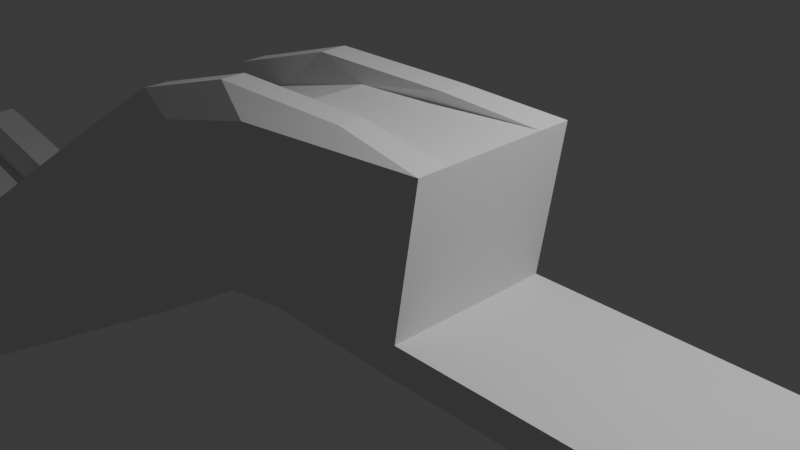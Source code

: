 # Source: slide3.blend  (saved by Blender 4.0.36; exported with 4.5.12 LTS)
import bpy
from mathutils import Matrix  # noqa: F401  (used for matrix-valued properties, if any)

bpy.ops.wm.read_factory_settings(use_empty=True)
scene = bpy.context.scene
scene.name = 'Scene'

# ---- collections
col_collection = bpy.data.collections.new('Collection'); scene.collection.children.link(col_collection)

# ---- world
world_world = bpy.data.worlds.new('World'); scene.world = world_world
world_world.use_nodes = True; world_world.node_tree.nodes.clear()
_N = world_world.node_tree.nodes; _L = world_world.node_tree.links
n0 = _N.new('ShaderNodeOutputWorld'); n0.name = 'World Output'; n0.location = (300, 300)
n1 = _N.new('ShaderNodeBackground'); n1.name = 'Background'; n1.location = (10, 300)
n1.inputs[0].default_value = (0.05088, 0.05088, 0.05088, 1.0)
_L.new(n1.outputs[0], n0.inputs[0])
n0.is_active_output = True
world_world.color = (0.05088, 0.05088, 0.05088)
world_world.use_sun_shadow = False
world_world.sun_shadow_jitter_overblur = 0.0

# ---- cameras
cam_camera = bpy.data.cameras.new('Camera')
cam_camera.clip_end = 100.0
cam_camera.ortho_scale = 7.314

# ---- lights
light_light = bpy.data.lights.new('Light', 'POINT')
light_light.transmission_factor = 0.0
light_light.use_soft_falloff = False
light_light.energy = 1000.0
light_light.shadow_soft_size = 0.1
light_light.shadow_maximum_resolution = 0.006
light_light.use_absolute_resolution = True

# ---- meshes
me_cube_001 = bpy.data.meshes.new('Cube.001')
me_cube_001.from_pydata([(-0.7794, -1.0, -0.9754), (-1.221, -1.0, 0.9754), (-0.7794, 1.0, -0.9754), (-1.221, 1.0, 0.9754), (1.0, -1.0, -1.0), (1.174, -0.8794, 1.097), (1.0, 1.0, -1.0), (1.174, 1.121, 1.097), (1.0, 1.0, -0.6131), (1.0, -1.0, -0.6132), (5.489, 1.0, -0.6131), (5.489, 1.0, -1.0), (5.489, -1.0, -1.0), (5.489, -1.0, -0.6132), (-1.591, 1.0, -1.104), (-1.591, -1.0, -1.104), (-2.636, -1.0, 0.6006), (-2.636, 1.0, 0.6006), (-3.194, 1.0, -2.088), (-3.194, -1.0, -2.088), (-4.24, -1.0, -0.3826), (-4.24, 1.0, -0.3826), (-9.314, 1.0, -5.689), (-9.314, -1.0, -5.689), (-9.099, -1.375, -3.676), (-9.099, 1.375, -3.676), (-11.5, 1.0, -5.524), (-11.5, -1.0, -5.524), (-10.29, -1.654, -3.786), (-10.29, 1.654, -3.786), (-12.1, 1.641, -4.489), (-12.1, -1.641, -4.489), (-12.83, -1.504, -3.104), (-12.83, 1.504, -3.104), (-9.61, 1.498, -3.735), (-9.61, -1.498, -3.735), (-10.28, -1.0, -5.616), (-10.28, 1.0, -5.616), (-6.669, 1.188, -2.029), (-6.669, -1.188, -2.029), (-6.254, -1.0, -3.888), (-6.254, 1.0, -3.888), (-0.7794, -0.6472, -0.9754), (-1.221, -0.6472, 0.9754), (1.0, -0.6472, -1.0), (1.174, -0.5266, 1.097), (1.0, -0.6472, -0.6132), (5.489, -0.6472, -1.0), (5.489, -0.6472, -0.6132), (-1.591, -0.6472, -1.104), (-2.636, -0.6472, 0.6006), (-3.194, -0.6472, -2.088), (-4.24, -0.6472, -0.3826), (-9.314, -0.6472, -5.689), (-9.099, -0.89, -3.676), (-11.5, -0.6472, -5.524), (-10.29, -1.071, -3.786), (-12.1, -1.062, -4.489), (-12.83, -0.9736, -3.104), (-10.28, -0.6472, -5.616), (-9.61, -0.9698, -3.735), (-6.254, -0.6472, -3.888), (-6.669, -0.7686, -2.029), (-1.221, 0.6019, 0.9754), (1.0, 0.6019, -1.0), (1.0, 0.6019, -0.6131), (5.489, 0.6019, -1.0), (5.489, 0.6019, -0.6131), (-2.636, 0.6019, 0.6006), (-4.24, 0.6019, -0.3826), (-9.099, 0.8277, -3.676), (-10.29, 0.9957, -3.786), (-12.83, 0.9054, -3.104), (-10.28, 0.6019, -5.616), (-6.254, 0.6019, -3.888), (-0.7794, 0.6019, -0.9754), (1.174, 0.7225, 1.097), (-1.591, 0.6019, -1.104), (-3.194, 0.6019, -2.088), (-9.314, 0.6019, -5.689), (-11.5, 0.6019, -5.524), (-12.1, 0.9875, -4.489), (-9.61, 0.9019, -3.735), (-6.669, 0.7148, -2.029), (-1.923, 0.6285, 1.173), (-1.923, 0.966, 1.173), (-0.04101, 0.966, 1.194), (-0.04101, -0.4301, 1.194), (-0.04101, -0.7291, 1.194), (-1.923, -0.7291, 1.173), (-3.297, 0.508, 0.7578), (-3.297, 0.8454, 0.7578), (-3.297, -0.8497, 0.7578), (-4.656, 0.508, -0.07543), (-4.656, 0.8454, -0.07543), (-4.656, -0.8497, -0.07543), (-8.775, 0.6994, -2.867), (-8.775, 1.163, -2.867), (-6.716, 1.004, -1.471), (-6.716, -1.009, -1.471), (-9.788, 0.8417, -2.96), (-9.788, 1.4, -2.96), (-9.207, 1.268, -2.916), (-9.207, -1.272, -2.916), (-8.775, -1.168, -2.867), (-11.94, 0.7652, -2.382), (-11.94, 1.273, -2.382), (-9.788, -1.404, -2.96), (-11.94, -1.277, -2.382), (-9.207, -0.8241, -2.916), (-6.716, -0.6536, -1.471), (-1.923, -0.4301, 1.173), (-3.297, -0.5507, 0.7578), (-4.656, -0.5507, -0.07543), (-8.775, -0.7565, -2.867), (-9.788, -0.9095, -2.96), (-11.94, -0.8273, -2.382), (-0.04101, 0.6285, 1.194), (-9.207, 0.7623, -2.916), (-6.716, 0.6037, -1.471), (-0.8497, -1.0, -0.6645), (-0.8497, 1.0, -0.6645), (-1.757, -1.0, -0.8327), (-1.757, 1.0, -0.8327), (-3.361, -1.0, -1.816), (-3.361, 1.0, -1.816), (-9.28, -1.06, -5.369), (-9.28, 1.06, -5.369), (-11.31, -1.104, -5.247), (-11.31, 1.104, -5.247), (-12.22, -1.619, -4.268), (-12.22, 1.619, -4.268), (-10.17, -1.079, -5.316), (-10.17, 1.079, -5.316), (-6.32, -1.03, -3.592), (-6.32, 1.03, -3.592), (-12.22, -1.048, -4.268), (-12.22, 0.9744, -4.268)], [], [(121, 2, 14, 123), (2, 121, 8, 6), (64, 6, 11, 66), (4, 9, 120, 0), (42, 44, 4, 0), (83, 69, 93, 119), (47, 48, 13, 12), (65, 8, 7, 76), (46, 9, 13, 48), (6, 8, 10, 11), (9, 4, 12, 13), (7, 3, 85, 86), (120, 1, 16, 122), (24, 39, 99, 104), (42, 0, 15, 49), (21, 38, 98, 94), (49, 15, 19, 51), (123, 14, 18, 125), (122, 16, 20, 124), (39, 20, 95, 99), (61, 40, 23, 53), (135, 41, 22, 127), (134, 39, 24, 126), (129, 26, 30, 131), (59, 36, 27, 55), (133, 37, 26, 129), (132, 35, 28, 128), (137, 72, 33, 131), (128, 28, 32, 130), (62, 54, 114, 110), (55, 27, 31, 57), (126, 24, 35, 132), (127, 22, 37, 133), (53, 23, 36, 59), (33, 72, 105, 106), (124, 20, 39, 134), (125, 18, 41, 135), (51, 19, 40, 61), (38, 25, 97, 98), (16, 1, 89, 92), (78, 51, 61, 74), (60, 56, 115, 109), (79, 53, 59, 73), (80, 55, 57, 81), (3, 17, 91, 85), (130, 32, 58, 136), (73, 59, 55, 80), (74, 61, 53, 79), (58, 32, 108, 116), (77, 49, 51, 78), (76, 7, 86, 117), (75, 42, 49, 77), (69, 68, 90, 93), (35, 24, 104, 103), (65, 46, 48, 67), (9, 46, 45, 5), (66, 67, 48, 47), (76, 63, 43, 45), (75, 64, 44, 42), (4, 44, 47, 12), (2, 6, 64, 75), (68, 63, 84, 90), (11, 10, 67, 66), (8, 65, 67, 10), (2, 75, 77, 14), (14, 77, 78, 18), (41, 74, 79, 22), (37, 73, 80, 26), (26, 80, 81, 30), (22, 79, 73, 37), (18, 78, 74, 41), (52, 69, 83, 62), (54, 70, 82, 60), (56, 71, 72, 58), (136, 58, 72, 137), (60, 82, 71, 56), (62, 83, 70, 54), (43, 63, 68, 50), (50, 68, 69, 52), (46, 65, 76, 45), (44, 64, 66, 47), (87, 111, 89, 88), (90, 91, 94, 93), (84, 85, 91, 90), (119, 98, 97, 96), (118, 102, 101, 100), (100, 101, 106, 105), (96, 97, 102, 118), (93, 94, 98, 119), (95, 113, 110, 99), (104, 114, 109, 103), (107, 115, 116, 108), (103, 109, 115, 107), (99, 110, 114, 104), (89, 111, 112, 92), (92, 112, 113, 95), (86, 85, 84, 117), (43, 50, 112, 111), (52, 62, 110, 113), (29, 33, 106, 101), (82, 70, 96, 118), (50, 52, 113, 112), (32, 28, 107, 108), (72, 71, 100, 105), (5, 45, 87, 88), (54, 60, 109, 114), (17, 21, 94, 91), (63, 76, 117, 84), (20, 16, 92, 95), (25, 34, 102, 97), (71, 82, 118, 100), (28, 35, 103, 107), (70, 83, 119, 96), (34, 29, 101, 102), (45, 43, 111, 87), (1, 5, 88, 89), (56, 58, 116, 115), (57, 136, 137, 81), (31, 130, 136, 57), (21, 125, 135, 38), (19, 124, 134, 40), (25, 127, 133, 34), (23, 126, 132, 36), (27, 128, 130, 31), (81, 137, 131, 30), (36, 132, 128, 27), (34, 133, 129, 29), (29, 129, 131, 33), (40, 134, 126, 23), (38, 135, 127, 25), (15, 122, 124, 19), (17, 123, 125, 21), (0, 120, 122, 15), (3, 121, 123, 17), (120, 9, 5, 1), (8, 121, 3, 7)])
_uv = me_cube_001.uv_layers.new(name='UVMap')
_uv.uv.foreach_set('vector', [0.4148, 0.25, 0.375, 0.25, 0.375, 0.25, 0.4148, 0.25, 0.375, 0.25, 0.4148, 0.25, 0.4234, 0.5, 0.375, 0.5, 0.375, 0.5498, 0.375, 0.5, 0.375, 0.5, 0.375, 0.5498, 0.375, 0.75, 0.4234, 0.75, 0.4148, 1.0, 0.375, 1.0, 0.125, 0.7059, 0.375, 0.7059, 0.375, 0.75, 0.125, 0.75, 0.875, 0.5498, 0.875, 0.5498, 0.875, 0.5498, 0.875, 0.5498, 0.375, 0.7059, 0.4234, 0.7059, 0.4234, 0.75, 0.375, 0.75, 0.4234, 0.5498, 0.4234, 0.5, 0.625, 0.5, 0.625, 0.5498, 0.4234, 0.7059, 0.4234, 0.75, 0.4234, 0.75, 0.4234, 0.7059, 0.375, 0.5, 0.4234, 0.5, 0.4234, 0.5, 0.375, 0.5, 0.4234, 0.75, 0.375, 0.75, 0.375, 0.75, 0.4234, 0.75, 0.625, 0.5, 0.625, 0.25, 0.625, 0.25, 0.625, 0.5, 0.4148, 1.0, 0.625, 1.0, 0.625, 1.0, 0.4148, 1.0, 0.625, 1.0, 0.625, 1.0, 0.625, 1.0, 0.625, 1.0, 0.125, 0.7059, 0.125, 0.75, 0.125, 0.75, 0.125, 0.7059, 0.625, 0.25, 0.625, 0.25, 0.625, 0.25, 0.625, 0.25, 0.125, 0.7059, 0.125, 0.75, 0.125, 0.75, 0.125, 0.7059, 0.4148, 0.25, 0.375, 0.25, 0.375, 0.25, 0.4148, 0.25, 0.4148, 1.0, 0.625, 1.0, 0.625, 1.0, 0.4148, 1.0, 0.625, 1.0, 0.625, 1.0, 0.625, 1.0, 0.625, 1.0, 0.125, 0.7059, 0.125, 0.75, 0.125, 0.75, 0.125, 0.7059, 0.4148, 0.25, 0.375, 0.25, 0.375, 0.25, 0.4148, 0.25, 0.4148, 1.0, 0.625, 1.0, 0.625, 1.0, 0.4148, 1.0, 0.4148, 0.25, 0.375, 0.25, 0.375, 0.25, 0.4148, 0.25, 0.125, 0.7059, 0.125, 0.75, 0.125, 0.75, 0.125, 0.7059, 0.4148, 0.25, 0.375, 0.25, 0.375, 0.25, 0.4148, 0.25, 0.4148, 1.0, 0.625, 1.0, 0.625, 1.0, 0.4148, 1.0, 0.4148, 0.2002, 0.625, 0.2002, 0.625, 0.25, 0.4148, 0.25, 0.4148, 1.0, 0.625, 1.0, 0.625, 1.0, 0.4148, 1.0, 0.875, 0.7059, 0.875, 0.7059, 0.875, 0.7059, 0.875, 0.7059, 0.125, 0.7059, 0.125, 0.75, 0.125, 0.75, 0.125, 0.7059, 0.4148, 1.0, 0.625, 1.0, 0.625, 1.0, 0.4148, 1.0, 0.4148, 0.25, 0.375, 0.25, 0.375, 0.25, 0.4148, 0.25, 0.125, 0.7059, 0.125, 0.75, 0.125, 0.75, 0.125, 0.7059, 0.625, 0.25, 0.625, 0.2002, 0.625, 0.2002, 0.625, 0.25, 0.4148, 1.0, 0.625, 1.0, 0.625, 1.0, 0.4148, 1.0, 0.4148, 0.25, 0.375, 0.25, 0.375, 0.25, 0.4148, 0.25, 0.125, 0.7059, 0.125, 0.75, 0.125, 0.75, 0.125, 0.7059, 0.625, 0.25, 0.625, 0.25, 0.625, 0.25, 0.625, 0.25, 0.625, 1.0, 0.625, 1.0, 0.625, 1.0, 0.625, 1.0, 0.125, 0.5498, 0.125, 0.7059, 0.125, 0.7059, 0.125, 0.5498, 0.875, 0.7059, 0.875, 0.7059, 0.875, 0.7059, 0.875, 0.7059, 0.125, 0.5498, 0.125, 0.7059, 0.125, 0.7059, 0.125, 0.5498, 0.125, 0.5498, 0.125, 0.7059, 0.125, 0.7059, 0.125, 0.5498, 0.625, 0.25, 0.625, 0.25, 0.625, 0.25, 0.625, 0.25, 0.4148, 0.0, 0.625, 0.0, 0.625, 0.0441, 0.4148, 0.0441, 0.125, 0.5498, 0.125, 0.7059, 0.125, 0.7059, 0.125, 0.5498, 0.125, 0.5498, 0.125, 0.7059, 0.125, 0.7059, 0.125, 0.5498, 0.625, 0.0441, 0.625, 0.0, 0.625, 0.0, 0.625, 0.0441, 0.125, 0.5498, 0.125, 0.7059, 0.125, 0.7059, 0.125, 0.5498, 0.625, 0.5498, 0.625, 0.5, 0.625, 0.5, 0.625, 0.5498, 0.125, 0.5498, 0.125, 0.7059, 0.125, 0.7059, 0.125, 0.5498, 0.875, 0.5498, 0.875, 0.5498, 0.875, 0.5498, 0.875, 0.5498, 0.625, 1.0, 0.625, 1.0, 0.625, 1.0, 0.625, 1.0, 0.4234, 0.5498, 0.4234, 0.7059, 0.4234, 0.7059, 0.4234, 0.5498, 0.4234, 0.75, 0.4234, 0.7059, 0.625, 0.7059, 0.625, 0.75, 0.375, 0.5498, 0.4234, 0.5498, 0.4234, 0.7059, 0.375, 0.7059, 0.625, 0.5498, 0.875, 0.5498, 0.875, 0.7059, 0.625, 0.7059, 0.125, 0.5498, 0.375, 0.5498, 0.375, 0.7059, 0.125, 0.7059, 0.375, 0.75, 0.375, 0.7059, 0.375, 0.7059, 0.375, 0.75, 0.125, 0.5, 0.375, 0.5, 0.375, 0.5498, 0.125, 0.5498, 0.875, 0.5498, 0.875, 0.5498, 0.875, 0.5498, 0.875, 0.5498, 0.375, 0.5, 0.4234, 0.5, 0.4234, 0.5498, 0.375, 0.5498, 0.4234, 0.5, 0.4234, 0.5498, 0.4234, 0.5498, 0.4234, 0.5, 0.125, 0.5, 0.125, 0.5498, 0.125, 0.5498, 0.125, 0.5, 0.125, 0.5, 0.125, 0.5498, 0.125, 0.5498, 0.125, 0.5, 0.125, 0.5, 0.125, 0.5498, 0.125, 0.5498, 0.125, 0.5, 0.125, 0.5, 0.125, 0.5498, 0.125, 0.5498, 0.125, 0.5, 0.125, 0.5, 0.125, 0.5498, 0.125, 0.5498, 0.125, 0.5, 0.125, 0.5, 0.125, 0.5498, 0.125, 0.5498, 0.125, 0.5, 0.125, 0.5, 0.125, 0.5498, 0.125, 0.5498, 0.125, 0.5, 0.875, 0.7059, 0.875, 0.5498, 0.875, 0.5498, 0.875, 0.7059, 0.875, 0.7059, 0.875, 0.5498, 0.875, 0.5498, 0.875, 0.7059, 0.875, 0.7059, 0.875, 0.5498, 0.875, 0.5498, 0.875, 0.7059, 0.4148, 0.0441, 0.625, 0.0441, 0.625, 0.2002, 0.4148, 0.2002, 0.875, 0.7059, 0.875, 0.5498, 0.875, 0.5498, 0.875, 0.7059, 0.875, 0.7059, 0.875, 0.5498, 0.875, 0.5498, 0.875, 0.7059, 0.875, 0.7059, 0.875, 0.5498, 0.875, 0.5498, 0.875, 0.7059, 0.875, 0.7059, 0.875, 0.5498, 0.875, 0.5498, 0.875, 0.7059, 0.4234, 0.7059, 0.4234, 0.5498, 0.625, 0.5498, 0.625, 0.7059, 0.375, 0.7059, 0.375, 0.5498, 0.375, 0.5498, 0.375, 0.7059, 0.625, 0.7059, 0.875, 0.7059, 0.875, 0.75, 0.625, 0.75, 0.875, 0.5498, 0.875, 0.5, 0.875, 0.5, 0.875, 0.5498, 0.875, 0.5498, 0.875, 0.5, 0.875, 0.5, 0.875, 0.5498, 0.875, 0.5498, 0.875, 0.5, 0.875, 0.5, 0.875, 0.5498, 0.875, 0.5498, 0.875, 0.5, 0.875, 0.5, 0.875, 0.5498, 0.875, 0.5498, 0.875, 0.5, 0.875, 0.5, 0.875, 0.5498, 0.875, 0.5498, 0.875, 0.5, 0.875, 0.5, 0.875, 0.5498, 0.875, 0.5498, 0.875, 0.5, 0.875, 0.5, 0.875, 0.5498, 0.875, 0.75, 0.875, 0.7059, 0.875, 0.7059, 0.875, 0.75, 0.875, 0.75, 0.875, 0.7059, 0.875, 0.7059, 0.875, 0.75, 0.875, 0.75, 0.875, 0.7059, 0.875, 0.7059, 0.875, 0.75, 0.875, 0.75, 0.875, 0.7059, 0.875, 0.7059, 0.875, 0.75, 0.875, 0.75, 0.875, 0.7059, 0.875, 0.7059, 0.875, 0.75, 0.875, 0.75, 0.875, 0.7059, 0.875, 0.7059, 0.875, 0.75, 0.875, 0.75, 0.875, 0.7059, 0.875, 0.7059, 0.875, 0.75, 0.625, 0.5, 0.875, 0.5, 0.875, 0.5498, 0.625, 0.5498, 0.875, 0.7059, 0.875, 0.7059, 0.875, 0.7059, 0.875, 0.7059, 0.875, 0.7059, 0.875, 0.7059, 0.875, 0.7059, 0.875, 0.7059, 0.625, 0.25, 0.625, 0.25, 0.625, 0.25, 0.625, 0.25, 0.875, 0.5498, 0.875, 0.5498, 0.875, 0.5498, 0.875, 0.5498, 0.875, 0.7059, 0.875, 0.7059, 0.875, 0.7059, 0.875, 0.7059, 0.625, 1.0, 0.625, 1.0, 0.625, 1.0, 0.625, 1.0, 0.875, 0.5498, 0.875, 0.5498, 0.875, 0.5498, 0.875, 0.5498, 0.625, 0.75, 0.625, 0.7059, 0.625, 0.7059, 0.625, 0.75, 0.875, 0.7059, 0.875, 0.7059, 0.875, 0.7059, 0.875, 0.7059, 0.625, 0.25, 0.625, 0.25, 0.625, 0.25, 0.625, 0.25, 0.875, 0.5498, 0.625, 0.5498, 0.625, 0.5498, 0.875, 0.5498, 0.625, 1.0, 0.625, 1.0, 0.625, 1.0, 0.625, 1.0, 0.625, 0.25, 0.625, 0.25, 0.625, 0.25, 0.625, 0.25, 0.875, 0.5498, 0.875, 0.5498, 0.875, 0.5498, 0.875, 0.5498, 0.625, 1.0, 0.625, 1.0, 0.625, 1.0, 0.625, 1.0, 0.875, 0.5498, 0.875, 0.5498, 0.875, 0.5498, 0.875, 0.5498, 0.625, 0.25, 0.625, 0.25, 0.625, 0.25, 0.625, 0.25, 0.625, 0.7059, 0.875, 0.7059, 0.875, 0.7059, 0.625, 0.7059, 0.625, 1.0, 0.625, 0.75, 0.625, 0.75, 0.625, 1.0, 0.875, 0.7059, 0.875, 0.7059, 0.875, 0.7059, 0.875, 0.7059, 0.375, 0.0441, 0.4148, 0.0441, 0.4148, 0.2002, 0.375, 0.2002, 0.375, 0.0, 0.4148, 0.0, 0.4148, 0.0441, 0.375, 0.0441, 0.625, 0.25, 0.4148, 0.25, 0.4148, 0.25, 0.625, 0.25, 0.375, 1.0, 0.4148, 1.0, 0.4148, 1.0, 0.375, 1.0, 0.625, 0.25, 0.4148, 0.25, 0.4148, 0.25, 0.625, 0.25, 0.375, 1.0, 0.4148, 1.0, 0.4148, 1.0, 0.375, 1.0, 0.375, 1.0, 0.4148, 1.0, 0.4148, 1.0, 0.375, 1.0, 0.375, 0.2002, 0.4148, 0.2002, 0.4148, 0.25, 0.375, 0.25, 0.375, 1.0, 0.4148, 1.0, 0.4148, 1.0, 0.375, 1.0, 0.625, 0.25, 0.4148, 0.25, 0.4148, 0.25, 0.625, 0.25, 0.625, 0.25, 0.4148, 0.25, 0.4148, 0.25, 0.625, 0.25, 0.375, 1.0, 0.4148, 1.0, 0.4148, 1.0, 0.375, 1.0, 0.625, 0.25, 0.4148, 0.25, 0.4148, 0.25, 0.625, 0.25, 0.375, 1.0, 0.4148, 1.0, 0.4148, 1.0, 0.375, 1.0, 0.625, 0.25, 0.4148, 0.25, 0.4148, 0.25, 0.625, 0.25, 0.375, 1.0, 0.4148, 1.0, 0.4148, 1.0, 0.375, 1.0, 0.625, 0.25, 0.4148, 0.25, 0.4148, 0.25, 0.625, 0.25, 0.4148, 1.0, 0.4234, 0.75, 0.625, 0.75, 0.625, 1.0, 0.4234, 0.5, 0.4148, 0.25, 0.625, 0.25, 0.625, 0.5])
me_cube_001.update()

# ---- objects
ob_light = bpy.data.objects.new('Light', light_light)
ob_camera = bpy.data.objects.new('Camera', cam_camera)
ob_cube = bpy.data.objects.new('Cube', me_cube_001)

# ---- transforms, parenting, visibility, modifiers, constraints
ob_light.location = (4.076, 1.005, 5.904)
ob_light.rotation_euler = (0.6503, 0.05522, 1.866)
ob_light.lock_rotations_4d = False
ob_light.empty_display_type = 'ARROWS'
ob_light.color = (0.0, 0.0, 0.0, 0.0)
ob_light.lineart.crease_threshold = 0.0
ob_camera.location = (7.359, -6.926, 4.958)
ob_camera.rotation_euler = (1.109, 0.0, 0.8149)
ob_camera.lock_rotations_4d = False
ob_camera.empty_display_type = 'ARROWS'
ob_camera.color = (0.0, 0.0, 0.0, 0.0)
ob_camera.display_type = 'WIRE'
ob_camera.lineart.crease_threshold = 0.0
ob_cube.location = (0.0, 0.0, 0.0)

# ---- collection membership
col_collection.objects.link(ob_light)
col_collection.objects.link(ob_camera)
col_collection.objects.link(ob_cube)

# ---- scene / render settings (as saved in the file)
scene.camera = ob_camera
scene.frame_start = 1; scene.frame_end = 250; scene.frame_set(1)
scene.render.engine = 'BLENDER_EEVEE_NEXT'
scene.cycles.sampling_pattern = 'TABULATED_SOBOL'
bpy.context.view_layer.update()
